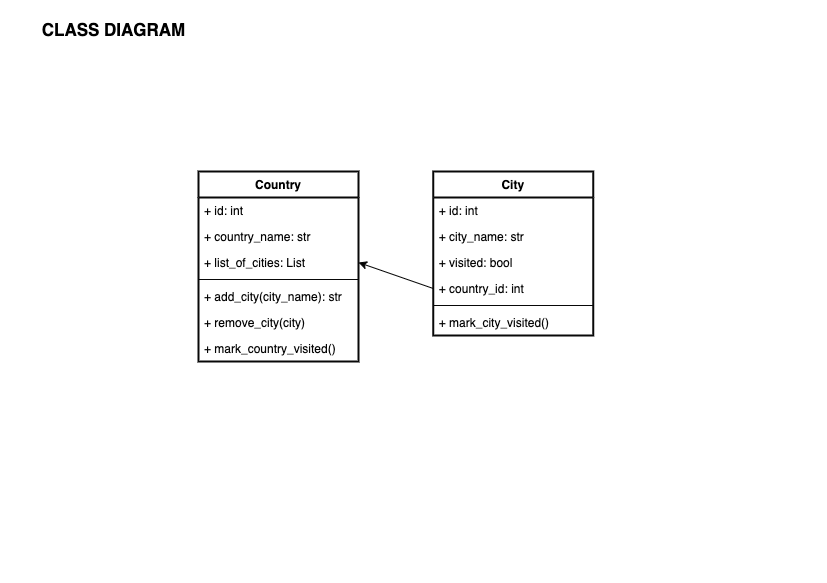

The diagram above was exported from draw.io. Its source (the exported page's mxGraphModel, read from the mxfile embedded in the PNG):
<mxGraphModel dx="974" dy="832" grid="0" gridSize="10" guides="1" tooltips="1" connect="1" arrows="1" fold="1" page="1" pageScale="1" pageWidth="827" pageHeight="583" background="#ffffff" math="0" shadow="0">
  <root>
    <mxCell id="0" />
    <mxCell id="1" parent="0" />
    <mxCell id="8dRY-F0jYQ1wRQPYmVx6-1" value="&lt;font color=&quot;#000000&quot; style=&quot;font-size: 17px;&quot;&gt;CLASS DIAGRAM&lt;/font&gt;" style="text;strokeColor=none;align=center;fillColor=none;html=1;verticalAlign=middle;whiteSpace=wrap;rounded=0;fontStyle=1" parent="1" vertex="1">
      <mxGeometry x="19" y="15" width="189.24" height="30" as="geometry" />
    </mxCell>
    <mxCell id="WOlsyPQ5HuLEzpxh9SW7-1" value="" style="group" parent="1" vertex="1" connectable="0">
      <mxGeometry x="198" y="171" width="394.76" height="190" as="geometry" />
    </mxCell>
    <mxCell id="gnjGk61oXQTfF7AuJJ5_-36" value="Country" style="swimlane;fontStyle=1;align=center;verticalAlign=top;childLayout=stackLayout;horizontal=1;startSize=26;horizontalStack=0;resizeParent=1;resizeParentMax=0;resizeLast=0;collapsible=1;marginBottom=0;strokeColor=#080808;strokeWidth=2;fontColor=#000000;fillColor=default;gradientColor=none;" parent="WOlsyPQ5HuLEzpxh9SW7-1" vertex="1">
      <mxGeometry width="160" height="190" as="geometry" />
    </mxCell>
    <mxCell id="gnjGk61oXQTfF7AuJJ5_-37" value="+ id: int" style="text;strokeColor=none;fillColor=none;align=left;verticalAlign=top;spacingLeft=4;spacingRight=4;overflow=hidden;rotatable=0;points=[[0,0.5],[1,0.5]];portConstraint=eastwest;strokeWidth=2;fontColor=#050505;" parent="gnjGk61oXQTfF7AuJJ5_-36" vertex="1">
      <mxGeometry y="26" width="160" height="26" as="geometry" />
    </mxCell>
    <mxCell id="gnjGk61oXQTfF7AuJJ5_-40" value="+ country_name: str" style="text;strokeColor=none;fillColor=none;align=left;verticalAlign=top;spacingLeft=4;spacingRight=4;overflow=hidden;rotatable=0;points=[[0,0.5],[1,0.5]];portConstraint=eastwest;strokeWidth=2;fontColor=#050505;" parent="gnjGk61oXQTfF7AuJJ5_-36" vertex="1">
      <mxGeometry y="52" width="160" height="26" as="geometry" />
    </mxCell>
    <mxCell id="gnjGk61oXQTfF7AuJJ5_-41" value="+ list_of_cities: List" style="text;strokeColor=none;fillColor=none;align=left;verticalAlign=top;spacingLeft=4;spacingRight=4;overflow=hidden;rotatable=0;points=[[0,0.5],[1,0.5]];portConstraint=eastwest;strokeWidth=2;fontColor=#050505;" parent="gnjGk61oXQTfF7AuJJ5_-36" vertex="1">
      <mxGeometry y="78" width="160" height="26" as="geometry" />
    </mxCell>
    <mxCell id="gnjGk61oXQTfF7AuJJ5_-38" value="" style="line;strokeWidth=1;fillColor=none;align=left;verticalAlign=middle;spacingTop=-1;spacingLeft=3;spacingRight=3;rotatable=0;labelPosition=right;points=[];portConstraint=eastwest;strokeColor=inherit;fontColor=#050505;" parent="gnjGk61oXQTfF7AuJJ5_-36" vertex="1">
      <mxGeometry y="104" width="160" height="8" as="geometry" />
    </mxCell>
    <mxCell id="gnjGk61oXQTfF7AuJJ5_-39" value="+ add_city(city_name): str&#10;" style="text;strokeColor=none;fillColor=none;align=left;verticalAlign=top;spacingLeft=4;spacingRight=4;overflow=hidden;rotatable=0;points=[[0,0.5],[1,0.5]];portConstraint=eastwest;strokeWidth=2;fontColor=#050505;" parent="gnjGk61oXQTfF7AuJJ5_-36" vertex="1">
      <mxGeometry y="112" width="160" height="26" as="geometry" />
    </mxCell>
    <mxCell id="gnjGk61oXQTfF7AuJJ5_-49" value="+ remove_city(city)" style="text;strokeColor=none;fillColor=none;align=left;verticalAlign=top;spacingLeft=4;spacingRight=4;overflow=hidden;rotatable=0;points=[[0,0.5],[1,0.5]];portConstraint=eastwest;strokeWidth=2;fontColor=#050505;" parent="gnjGk61oXQTfF7AuJJ5_-36" vertex="1">
      <mxGeometry y="138" width="160" height="26" as="geometry" />
    </mxCell>
    <mxCell id="adRpRmmohWVE6YcozGBp-1" value="+ mark_country_visited()" style="text;strokeColor=none;fillColor=none;align=left;verticalAlign=top;spacingLeft=4;spacingRight=4;overflow=hidden;rotatable=0;points=[[0,0.5],[1,0.5]];portConstraint=eastwest;strokeWidth=2;fontColor=#050505;" parent="gnjGk61oXQTfF7AuJJ5_-36" vertex="1">
      <mxGeometry y="164" width="160" height="26" as="geometry" />
    </mxCell>
    <mxCell id="gnjGk61oXQTfF7AuJJ5_-42" value="City" style="swimlane;fontStyle=1;align=center;verticalAlign=top;childLayout=stackLayout;horizontal=1;startSize=26;horizontalStack=0;resizeParent=1;resizeParentMax=0;resizeLast=0;collapsible=1;marginBottom=0;strokeColor=#080808;strokeWidth=2;fontColor=#000000;fillColor=default;gradientColor=none;" parent="WOlsyPQ5HuLEzpxh9SW7-1" vertex="1">
      <mxGeometry x="234.76" width="160" height="164" as="geometry" />
    </mxCell>
    <mxCell id="gnjGk61oXQTfF7AuJJ5_-43" value="+ id: int" style="text;strokeColor=none;fillColor=none;align=left;verticalAlign=top;spacingLeft=4;spacingRight=4;overflow=hidden;rotatable=0;points=[[0,0.5],[1,0.5]];portConstraint=eastwest;strokeWidth=2;fontColor=#050505;" parent="gnjGk61oXQTfF7AuJJ5_-42" vertex="1">
      <mxGeometry y="26" width="160" height="26" as="geometry" />
    </mxCell>
    <mxCell id="gnjGk61oXQTfF7AuJJ5_-44" value="+ city_name: str" style="text;strokeColor=none;fillColor=none;align=left;verticalAlign=top;spacingLeft=4;spacingRight=4;overflow=hidden;rotatable=0;points=[[0,0.5],[1,0.5]];portConstraint=eastwest;strokeWidth=2;fontColor=#050505;" parent="gnjGk61oXQTfF7AuJJ5_-42" vertex="1">
      <mxGeometry y="52" width="160" height="26" as="geometry" />
    </mxCell>
    <mxCell id="gnjGk61oXQTfF7AuJJ5_-45" value="+ visited: bool" style="text;strokeColor=none;fillColor=none;align=left;verticalAlign=top;spacingLeft=4;spacingRight=4;overflow=hidden;rotatable=0;points=[[0,0.5],[1,0.5]];portConstraint=eastwest;strokeWidth=2;fontColor=#050505;" parent="gnjGk61oXQTfF7AuJJ5_-42" vertex="1">
      <mxGeometry y="78" width="160" height="26" as="geometry" />
    </mxCell>
    <mxCell id="gnjGk61oXQTfF7AuJJ5_-48" value="+ country_id: int" style="text;strokeColor=none;fillColor=none;align=left;verticalAlign=top;spacingLeft=4;spacingRight=4;overflow=hidden;rotatable=0;points=[[0,0.5],[1,0.5]];portConstraint=eastwest;strokeWidth=2;fontColor=#050505;" parent="gnjGk61oXQTfF7AuJJ5_-42" vertex="1">
      <mxGeometry y="104" width="160" height="26" as="geometry" />
    </mxCell>
    <mxCell id="gnjGk61oXQTfF7AuJJ5_-46" value="" style="line;strokeWidth=1;fillColor=none;align=left;verticalAlign=middle;spacingTop=-1;spacingLeft=3;spacingRight=3;rotatable=0;labelPosition=right;points=[];portConstraint=eastwest;strokeColor=inherit;fontColor=#050505;" parent="gnjGk61oXQTfF7AuJJ5_-42" vertex="1">
      <mxGeometry y="130" width="160" height="8" as="geometry" />
    </mxCell>
    <mxCell id="gnjGk61oXQTfF7AuJJ5_-47" value="+ mark_city_visited()" style="text;strokeColor=none;fillColor=none;align=left;verticalAlign=top;spacingLeft=4;spacingRight=4;overflow=hidden;rotatable=0;points=[[0,0.5],[1,0.5]];portConstraint=eastwest;strokeWidth=2;fontColor=#050505;" parent="gnjGk61oXQTfF7AuJJ5_-42" vertex="1">
      <mxGeometry y="138" width="160" height="26" as="geometry" />
    </mxCell>
    <mxCell id="adRpRmmohWVE6YcozGBp-2" value="" style="edgeStyle=none;html=1;fontColor=#FFFFFF;entryX=1;entryY=0.5;entryDx=0;entryDy=0;strokeColor=#030303;exitX=0;exitY=0.5;exitDx=0;exitDy=0;" parent="WOlsyPQ5HuLEzpxh9SW7-1" source="gnjGk61oXQTfF7AuJJ5_-48" target="gnjGk61oXQTfF7AuJJ5_-41" edge="1">
      <mxGeometry relative="1" as="geometry" />
    </mxCell>
  </root>
</mxGraphModel>